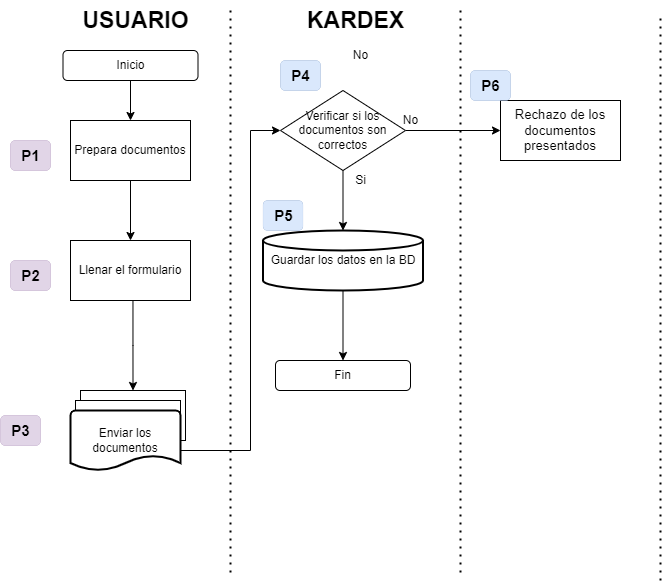

The diagram above was exported from draw.io. Its source (the exported page's mxGraphModel, read from the mxfile embedded in the PNG):
<mxGraphModel dx="1700" dy="506" grid="1" gridSize="10" guides="1" tooltips="1" connect="1" arrows="1" fold="1" page="1" pageScale="1" pageWidth="827" pageHeight="1169" math="0" shadow="0">
  <root>
    <mxCell id="0" />
    <mxCell id="1" parent="0" />
    <mxCell id="3Zea90fFIOqIABZ5uVyK-1" value="" style="endArrow=none;dashed=1;html=1;dashPattern=1 3;strokeWidth=2;rounded=0;" parent="1" edge="1">
      <mxGeometry width="50" height="50" relative="1" as="geometry">
        <mxPoint x="200" y="602" as="sourcePoint" />
        <mxPoint x="200" y="40" as="targetPoint" />
      </mxGeometry>
    </mxCell>
    <mxCell id="3Zea90fFIOqIABZ5uVyK-2" value="" style="endArrow=none;dashed=1;html=1;dashPattern=1 3;strokeWidth=2;rounded=0;" parent="1" edge="1">
      <mxGeometry width="50" height="50" relative="1" as="geometry">
        <mxPoint x="430" y="602" as="sourcePoint" />
        <mxPoint x="430" y="40" as="targetPoint" />
      </mxGeometry>
    </mxCell>
    <mxCell id="3Zea90fFIOqIABZ5uVyK-4" value="&lt;font style=&quot;font-size: 23px;&quot;&gt;&lt;b&gt;USUARIO&lt;/b&gt;&lt;/font&gt;" style="text;html=1;align=center;verticalAlign=middle;resizable=0;points=[];autosize=1;strokeColor=none;fillColor=none;" parent="1" vertex="1">
      <mxGeometry x="40" y="30" width="130" height="40" as="geometry" />
    </mxCell>
    <mxCell id="3Zea90fFIOqIABZ5uVyK-5" value="&lt;font style=&quot;font-size: 23px;&quot;&gt;&lt;b&gt;KARDEX&lt;/b&gt;&lt;/font&gt;" style="text;html=1;align=center;verticalAlign=middle;resizable=0;points=[];autosize=1;strokeColor=none;fillColor=none;" parent="1" vertex="1">
      <mxGeometry x="265" y="30" width="120" height="40" as="geometry" />
    </mxCell>
    <mxCell id="Biz_0V0Amywm8-hSgWrN-16" style="edgeStyle=orthogonalEdgeStyle;rounded=0;orthogonalLoop=1;jettySize=auto;html=1;entryX=0.5;entryY=0;entryDx=0;entryDy=0;" parent="1" source="3Zea90fFIOqIABZ5uVyK-9" target="3Zea90fFIOqIABZ5uVyK-26" edge="1">
      <mxGeometry relative="1" as="geometry">
        <mxPoint x="100" y="385" as="targetPoint" />
        <Array as="points">
          <mxPoint x="103" y="375" />
        </Array>
      </mxGeometry>
    </mxCell>
    <mxCell id="3Zea90fFIOqIABZ5uVyK-9" value="Llenar el formulario" style="rounded=0;whiteSpace=wrap;html=1;" parent="1" vertex="1">
      <mxGeometry x="40" y="270" width="120" height="60" as="geometry" />
    </mxCell>
    <mxCell id="Biz_0V0Amywm8-hSgWrN-6" style="edgeStyle=orthogonalEdgeStyle;rounded=0;orthogonalLoop=1;jettySize=auto;html=1;" parent="1" source="3Zea90fFIOqIABZ5uVyK-23" target="Biz_0V0Amywm8-hSgWrN-4" edge="1">
      <mxGeometry relative="1" as="geometry" />
    </mxCell>
    <mxCell id="3Zea90fFIOqIABZ5uVyK-23" value="Inicio" style="rounded=1;whiteSpace=wrap;html=1;" parent="1" vertex="1">
      <mxGeometry x="32.5" y="80" width="135" height="30" as="geometry" />
    </mxCell>
    <mxCell id="3Zea90fFIOqIABZ5uVyK-25" value="" style="group" parent="1" connectable="0" vertex="1">
      <mxGeometry x="40" y="420" width="115" height="80" as="geometry" />
    </mxCell>
    <mxCell id="3Zea90fFIOqIABZ5uVyK-26" value="" style="rounded=0;whiteSpace=wrap;html=1;" parent="3Zea90fFIOqIABZ5uVyK-25" vertex="1">
      <mxGeometry x="10" width="105" height="50" as="geometry" />
    </mxCell>
    <mxCell id="3Zea90fFIOqIABZ5uVyK-27" value="" style="rounded=0;whiteSpace=wrap;html=1;" parent="3Zea90fFIOqIABZ5uVyK-25" vertex="1">
      <mxGeometry x="5" y="10" width="105" height="50" as="geometry" />
    </mxCell>
    <mxCell id="3Zea90fFIOqIABZ5uVyK-28" value="Enviar los documentos" style="strokeWidth=2;html=1;shape=mxgraph.flowchart.document2;whiteSpace=wrap;size=0.25;" parent="3Zea90fFIOqIABZ5uVyK-25" vertex="1">
      <mxGeometry y="20" width="110" height="60" as="geometry" />
    </mxCell>
    <mxCell id="n3H-_mBOqiWLu82S0C25-9" value="&lt;span style=&quot;font-family: sans-serif; font-size: 13.12px; text-align: left;&quot;&gt;Rechazo de los documentos presentados&lt;/span&gt;" style="rounded=0;whiteSpace=wrap;html=1;" parent="1" vertex="1">
      <mxGeometry x="470" y="130" width="120" height="60" as="geometry" />
    </mxCell>
    <mxCell id="Biz_0V0Amywm8-hSgWrN-2" value="Fin" style="rounded=1;whiteSpace=wrap;html=1;" parent="1" vertex="1">
      <mxGeometry x="245" y="390" width="135" height="30" as="geometry" />
    </mxCell>
    <mxCell id="Biz_0V0Amywm8-hSgWrN-3" value="" style="endArrow=none;dashed=1;html=1;dashPattern=1 3;strokeWidth=2;rounded=0;" parent="1" edge="1">
      <mxGeometry width="50" height="50" relative="1" as="geometry">
        <mxPoint x="630" y="610" as="sourcePoint" />
        <mxPoint x="630" y="48" as="targetPoint" />
      </mxGeometry>
    </mxCell>
    <mxCell id="Biz_0V0Amywm8-hSgWrN-7" style="edgeStyle=orthogonalEdgeStyle;rounded=0;orthogonalLoop=1;jettySize=auto;html=1;entryX=0.5;entryY=0;entryDx=0;entryDy=0;" parent="1" source="Biz_0V0Amywm8-hSgWrN-4" target="3Zea90fFIOqIABZ5uVyK-9" edge="1">
      <mxGeometry relative="1" as="geometry" />
    </mxCell>
    <mxCell id="Biz_0V0Amywm8-hSgWrN-4" value="Prepara documentos" style="rounded=0;whiteSpace=wrap;html=1;" parent="1" vertex="1">
      <mxGeometry x="40" y="150" width="120" height="60" as="geometry" />
    </mxCell>
    <mxCell id="YX3jdIySMffTId0F1wl4-2" style="edgeStyle=orthogonalEdgeStyle;rounded=0;orthogonalLoop=1;jettySize=auto;html=1;exitX=0.5;exitY=1;exitDx=0;exitDy=0;entryX=0.5;entryY=0;entryDx=0;entryDy=0;entryPerimeter=0;" parent="1" source="Biz_0V0Amywm8-hSgWrN-18" target="YX3jdIySMffTId0F1wl4-1" edge="1">
      <mxGeometry relative="1" as="geometry" />
    </mxCell>
    <mxCell id="YX3jdIySMffTId0F1wl4-4" style="edgeStyle=orthogonalEdgeStyle;rounded=0;orthogonalLoop=1;jettySize=auto;html=1;exitX=1;exitY=0.5;exitDx=0;exitDy=0;entryX=0;entryY=0.5;entryDx=0;entryDy=0;" parent="1" source="Biz_0V0Amywm8-hSgWrN-18" target="n3H-_mBOqiWLu82S0C25-9" edge="1">
      <mxGeometry relative="1" as="geometry" />
    </mxCell>
    <mxCell id="Biz_0V0Amywm8-hSgWrN-18" value="Verificar si los documentos son correctos" style="rhombus;whiteSpace=wrap;html=1;" parent="1" vertex="1">
      <mxGeometry x="250" y="120" width="125" height="80" as="geometry" />
    </mxCell>
    <mxCell id="Biz_0V0Amywm8-hSgWrN-20" style="edgeStyle=orthogonalEdgeStyle;rounded=0;orthogonalLoop=1;jettySize=auto;html=1;exitX=1;exitY=0.25;exitDx=0;exitDy=0;exitPerimeter=0;entryX=0;entryY=0.5;entryDx=0;entryDy=0;" parent="1" source="3Zea90fFIOqIABZ5uVyK-28" target="Biz_0V0Amywm8-hSgWrN-18" edge="1">
      <mxGeometry relative="1" as="geometry">
        <Array as="points">
          <mxPoint x="150" y="480" />
          <mxPoint x="220" y="480" />
          <mxPoint x="220" y="160" />
        </Array>
      </mxGeometry>
    </mxCell>
    <mxCell id="Biz_0V0Amywm8-hSgWrN-25" value="Si" style="text;html=1;align=center;verticalAlign=middle;resizable=0;points=[];autosize=1;strokeColor=none;fillColor=none;" parent="1" vertex="1">
      <mxGeometry x="315" y="195" width="30" height="30" as="geometry" />
    </mxCell>
    <mxCell id="Biz_0V0Amywm8-hSgWrN-27" value="No" style="text;html=1;align=center;verticalAlign=middle;resizable=0;points=[];autosize=1;strokeColor=none;fillColor=none;" parent="1" vertex="1">
      <mxGeometry x="310" y="70" width="40" height="30" as="geometry" />
    </mxCell>
    <mxCell id="A28tC4eT80AU7ijnhIVt-1" value="P1" style="text;html=1;align=center;verticalAlign=middle;resizable=0;points=[];autosize=1;strokeColor=#9673a6;fillColor=#e1d5e7;fontStyle=1;strokeWidth=0;gradientColor=none;rounded=1;fontSize=15;" parent="1" vertex="1">
      <mxGeometry x="-20" y="170" width="40" height="30" as="geometry" />
    </mxCell>
    <mxCell id="A28tC4eT80AU7ijnhIVt-2" value="P2" style="text;html=1;align=center;verticalAlign=middle;resizable=0;points=[];autosize=1;strokeColor=#9673a6;fillColor=#e1d5e7;fontStyle=1;strokeWidth=0;gradientColor=none;rounded=1;fontSize=15;" parent="1" vertex="1">
      <mxGeometry x="-20" y="290" width="40" height="30" as="geometry" />
    </mxCell>
    <mxCell id="A28tC4eT80AU7ijnhIVt-3" value="P3" style="text;html=1;align=center;verticalAlign=middle;resizable=0;points=[];autosize=1;strokeColor=#9673a6;fillColor=#e1d5e7;fontStyle=1;strokeWidth=0;gradientColor=none;rounded=1;fontSize=15;" parent="1" vertex="1">
      <mxGeometry x="-30" y="445" width="40" height="30" as="geometry" />
    </mxCell>
    <mxCell id="A28tC4eT80AU7ijnhIVt-5" value="P4" style="text;html=1;align=center;verticalAlign=middle;resizable=0;points=[];autosize=1;strokeColor=#6c8ebf;fillColor=#dae8fc;fontStyle=1;strokeWidth=0;rounded=1;fontSize=15;" parent="1" vertex="1">
      <mxGeometry x="250" y="90" width="40" height="30" as="geometry" />
    </mxCell>
    <mxCell id="A28tC4eT80AU7ijnhIVt-8" value="P5" style="text;html=1;align=center;verticalAlign=middle;resizable=0;points=[];autosize=1;strokeColor=#6c8ebf;fillColor=#dae8fc;fontStyle=1;strokeWidth=0;rounded=1;fontSize=15;" parent="1" vertex="1">
      <mxGeometry x="232.5" y="230" width="40" height="30" as="geometry" />
    </mxCell>
    <mxCell id="A28tC4eT80AU7ijnhIVt-9" value="P6" style="text;html=1;align=center;verticalAlign=middle;resizable=0;points=[];autosize=1;strokeColor=#6c8ebf;fillColor=#dae8fc;fontStyle=1;strokeWidth=0;rounded=1;fontSize=15;" parent="1" vertex="1">
      <mxGeometry x="440" y="100" width="40" height="30" as="geometry" />
    </mxCell>
    <mxCell id="YX3jdIySMffTId0F1wl4-3" style="edgeStyle=orthogonalEdgeStyle;rounded=0;orthogonalLoop=1;jettySize=auto;html=1;entryX=0.5;entryY=0;entryDx=0;entryDy=0;" parent="1" source="YX3jdIySMffTId0F1wl4-1" target="Biz_0V0Amywm8-hSgWrN-2" edge="1">
      <mxGeometry relative="1" as="geometry" />
    </mxCell>
    <mxCell id="YX3jdIySMffTId0F1wl4-1" value="Guardar los datos en la BD" style="strokeWidth=2;html=1;shape=mxgraph.flowchart.database;whiteSpace=wrap;" parent="1" vertex="1">
      <mxGeometry x="232.5" y="260" width="160" height="60" as="geometry" />
    </mxCell>
    <mxCell id="YX3jdIySMffTId0F1wl4-5" value="No" style="text;html=1;align=center;verticalAlign=middle;resizable=0;points=[];autosize=1;strokeColor=none;fillColor=none;" parent="1" vertex="1">
      <mxGeometry x="360" y="135" width="40" height="30" as="geometry" />
    </mxCell>
  </root>
</mxGraphModel>